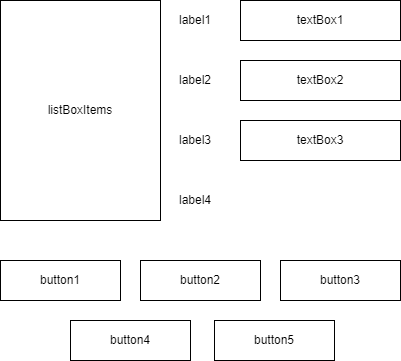

The diagram above was exported from draw.io. Its source (the exported page's mxGraphModel, read from the mxfile embedded in the PNG):
<mxGraphModel dx="880" dy="468" grid="1" gridSize="10" guides="1" tooltips="1" connect="1" arrows="1" fold="1" page="1" pageScale="1" pageWidth="827" pageHeight="1169" math="0" shadow="0">
  <root>
    <mxCell id="0" />
    <mxCell id="1" parent="0" />
    <mxCell id="TxHkc1UggqcGmR5l4UbP-1" value="listBoxItems" style="rounded=0;whiteSpace=wrap;html=1;" vertex="1" parent="1">
      <mxGeometry x="80" y="40" width="160" height="220" as="geometry" />
    </mxCell>
    <mxCell id="TxHkc1UggqcGmR5l4UbP-2" value="textBox1" style="rounded=0;whiteSpace=wrap;html=1;" vertex="1" parent="1">
      <mxGeometry x="320" y="40" width="160" height="40" as="geometry" />
    </mxCell>
    <mxCell id="TxHkc1UggqcGmR5l4UbP-3" value="textBox2" style="rounded=0;whiteSpace=wrap;html=1;" vertex="1" parent="1">
      <mxGeometry x="320" y="100" width="160" height="40" as="geometry" />
    </mxCell>
    <mxCell id="TxHkc1UggqcGmR5l4UbP-4" value="textBox3" style="rounded=0;whiteSpace=wrap;html=1;" vertex="1" parent="1">
      <mxGeometry x="320" y="160" width="160" height="40" as="geometry" />
    </mxCell>
    <mxCell id="TxHkc1UggqcGmR5l4UbP-5" value="label1" style="rounded=0;whiteSpace=wrap;html=1;fillColor=default;strokeColor=none;" vertex="1" parent="1">
      <mxGeometry x="250" y="40" width="50" height="40" as="geometry" />
    </mxCell>
    <mxCell id="TxHkc1UggqcGmR5l4UbP-7" value="label2" style="rounded=0;whiteSpace=wrap;html=1;fillColor=default;strokeColor=none;" vertex="1" parent="1">
      <mxGeometry x="250" y="100" width="50" height="40" as="geometry" />
    </mxCell>
    <mxCell id="TxHkc1UggqcGmR5l4UbP-8" value="label3" style="rounded=0;whiteSpace=wrap;html=1;fillColor=default;strokeColor=none;" vertex="1" parent="1">
      <mxGeometry x="250" y="160" width="50" height="40" as="geometry" />
    </mxCell>
    <mxCell id="TxHkc1UggqcGmR5l4UbP-9" value="label4" style="rounded=0;whiteSpace=wrap;html=1;fillColor=default;strokeColor=none;" vertex="1" parent="1">
      <mxGeometry x="250" y="220" width="50" height="40" as="geometry" />
    </mxCell>
    <mxCell id="TxHkc1UggqcGmR5l4UbP-10" value="button1" style="rounded=0;whiteSpace=wrap;html=1;" vertex="1" parent="1">
      <mxGeometry x="80" y="300" width="120" height="40" as="geometry" />
    </mxCell>
    <mxCell id="TxHkc1UggqcGmR5l4UbP-11" value="button2" style="rounded=0;whiteSpace=wrap;html=1;" vertex="1" parent="1">
      <mxGeometry x="220" y="300" width="120" height="40" as="geometry" />
    </mxCell>
    <mxCell id="TxHkc1UggqcGmR5l4UbP-12" value="button3" style="rounded=0;whiteSpace=wrap;html=1;" vertex="1" parent="1">
      <mxGeometry x="360" y="300" width="120" height="40" as="geometry" />
    </mxCell>
    <mxCell id="TxHkc1UggqcGmR5l4UbP-13" value="button5" style="rounded=0;whiteSpace=wrap;html=1;" vertex="1" parent="1">
      <mxGeometry x="294" y="360" width="120" height="40" as="geometry" />
    </mxCell>
    <mxCell id="TxHkc1UggqcGmR5l4UbP-14" value="button4" style="rounded=0;whiteSpace=wrap;html=1;" vertex="1" parent="1">
      <mxGeometry x="150" y="360" width="120" height="40" as="geometry" />
    </mxCell>
  </root>
</mxGraphModel>